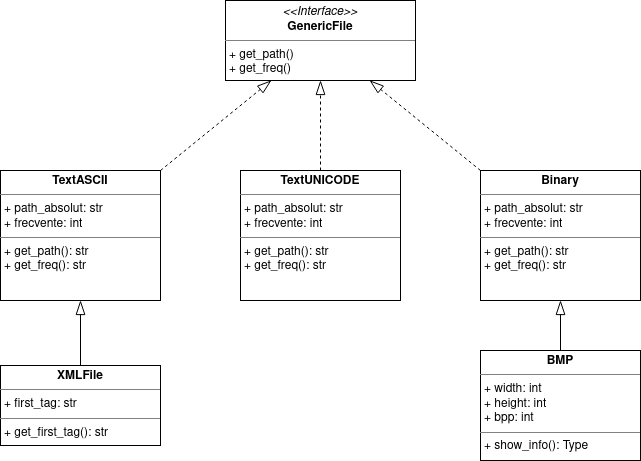

The diagram above was exported from draw.io. Its source (the exported page's mxGraphModel, read from the mxfile embedded in the PNG):
<mxGraphModel dx="1674" dy="605" grid="1" gridSize="10" guides="1" tooltips="1" connect="1" arrows="1" fold="1" page="1" pageScale="1" pageWidth="827" pageHeight="1169" math="0" shadow="0">
  <root>
    <mxCell id="WIyWlLk6GJQsqaUBKTNV-0" />
    <mxCell id="WIyWlLk6GJQsqaUBKTNV-1" parent="WIyWlLk6GJQsqaUBKTNV-0" />
    <mxCell id="CmUMEsW9IT0d3rTWSdrH-0" value="&lt;p style=&quot;margin:0px;margin-top:4px;text-align:center;&quot;&gt;&lt;i&gt;&amp;lt;&amp;lt;Interface&amp;gt;&amp;gt;&lt;/i&gt;&lt;br&gt;&lt;b&gt;GenericFile&lt;/b&gt;&lt;/p&gt;&lt;hr size=&quot;1&quot;&gt;&lt;p style=&quot;margin:0px;margin-left:4px;&quot;&gt;+ get_path()&lt;/p&gt;&lt;p style=&quot;margin:0px;margin-left:4px;&quot;&gt;+ get_freq()&lt;/p&gt;" style="verticalAlign=top;align=left;overflow=fill;fontSize=12;fontFamily=Helvetica;html=1;whiteSpace=wrap;" parent="WIyWlLk6GJQsqaUBKTNV-1" vertex="1">
      <mxGeometry x="265" y="60" width="190" height="80" as="geometry" />
    </mxCell>
    <mxCell id="CmUMEsW9IT0d3rTWSdrH-1" value="&lt;p style=&quot;margin:0px;margin-top:4px;text-align:center;&quot;&gt;&lt;b&gt;TextASCII&lt;/b&gt;&lt;/p&gt;&lt;hr size=&quot;1&quot;&gt;&lt;p style=&quot;margin:0px;margin-left:4px;&quot;&gt;+ path_absolut: str&lt;/p&gt;&lt;p style=&quot;margin:0px;margin-left:4px;&quot;&gt;+ frecvente: int&lt;/p&gt;&lt;hr size=&quot;1&quot;&gt;&lt;p style=&quot;margin:0px;margin-left:4px;&quot;&gt;+ get_path(): str&lt;/p&gt;&lt;p style=&quot;margin:0px;margin-left:4px;&quot;&gt;+ get_freq(): str&lt;/p&gt;" style="verticalAlign=top;align=left;overflow=fill;fontSize=12;fontFamily=Helvetica;html=1;whiteSpace=wrap;" parent="WIyWlLk6GJQsqaUBKTNV-1" vertex="1">
      <mxGeometry x="40" y="230" width="160" height="130" as="geometry" />
    </mxCell>
    <mxCell id="CmUMEsW9IT0d3rTWSdrH-3" value="&lt;p style=&quot;margin:0px;margin-top:4px;text-align:center;&quot;&gt;&lt;b&gt;XMLFile&lt;/b&gt;&lt;/p&gt;&lt;hr size=&quot;1&quot;&gt;&lt;p style=&quot;margin:0px;margin-left:4px;&quot;&gt;+ first_tag: str&lt;/p&gt;&lt;hr size=&quot;1&quot;&gt;&lt;p style=&quot;margin:0px;margin-left:4px;&quot;&gt;+ get_first_tag(): str&lt;/p&gt;" style="verticalAlign=top;align=left;overflow=fill;fontSize=12;fontFamily=Helvetica;html=1;whiteSpace=wrap;" parent="WIyWlLk6GJQsqaUBKTNV-1" vertex="1">
      <mxGeometry x="40" y="425" width="160" height="80" as="geometry" />
    </mxCell>
    <mxCell id="CmUMEsW9IT0d3rTWSdrH-5" value="&lt;p style=&quot;margin:0px;margin-top:4px;text-align:center;&quot;&gt;&lt;b&gt;BMP&lt;/b&gt;&lt;/p&gt;&lt;hr size=&quot;1&quot;&gt;&lt;p style=&quot;margin:0px;margin-left:4px;&quot;&gt;+ width: int&lt;/p&gt;&lt;p style=&quot;margin:0px;margin-left:4px;&quot;&gt;+ height: int&lt;br&gt;&lt;/p&gt;&lt;p style=&quot;margin:0px;margin-left:4px;&quot;&gt;+ bpp: int&lt;br&gt;&lt;/p&gt;&lt;hr size=&quot;1&quot;&gt;&lt;p style=&quot;margin:0px;margin-left:4px;&quot;&gt;+ show_info(): Type&lt;/p&gt;" style="verticalAlign=top;align=left;overflow=fill;fontSize=12;fontFamily=Helvetica;html=1;whiteSpace=wrap;" parent="WIyWlLk6GJQsqaUBKTNV-1" vertex="1">
      <mxGeometry x="520" y="410" width="160" height="110" as="geometry" />
    </mxCell>
    <mxCell id="CmUMEsW9IT0d3rTWSdrH-6" value="&lt;p style=&quot;margin:0px;margin-top:4px;text-align:center;&quot;&gt;&lt;b&gt;TextUNICODE&lt;/b&gt;&lt;/p&gt;&lt;hr size=&quot;1&quot;&gt;&lt;p style=&quot;margin:0px;margin-left:4px;&quot;&gt;+ path_absolut: str&lt;/p&gt;&lt;p style=&quot;margin:0px;margin-left:4px;&quot;&gt;+ frecvente: int&lt;/p&gt;&lt;hr size=&quot;1&quot;&gt;&lt;p style=&quot;margin:0px;margin-left:4px;&quot;&gt;+ get_path(): str&lt;/p&gt;&lt;p style=&quot;margin:0px;margin-left:4px;&quot;&gt;+ get_freq(): str&lt;/p&gt;" style="verticalAlign=top;align=left;overflow=fill;fontSize=12;fontFamily=Helvetica;html=1;whiteSpace=wrap;" parent="WIyWlLk6GJQsqaUBKTNV-1" vertex="1">
      <mxGeometry x="280" y="230" width="160" height="130" as="geometry" />
    </mxCell>
    <mxCell id="CmUMEsW9IT0d3rTWSdrH-7" value="&lt;p style=&quot;margin:0px;margin-top:4px;text-align:center;&quot;&gt;&lt;b&gt;Binary&lt;/b&gt;&lt;/p&gt;&lt;hr size=&quot;1&quot;&gt;&lt;p style=&quot;margin:0px;margin-left:4px;&quot;&gt;+ path_absolut: str&lt;/p&gt;&lt;p style=&quot;margin:0px;margin-left:4px;&quot;&gt;+ frecvente: int&lt;/p&gt;&lt;hr size=&quot;1&quot;&gt;&lt;p style=&quot;margin:0px;margin-left:4px;&quot;&gt;+ get_path(): str&lt;/p&gt;&lt;p style=&quot;margin:0px;margin-left:4px;&quot;&gt;+ get_freq(): str&lt;/p&gt;" style="verticalAlign=top;align=left;overflow=fill;fontSize=12;fontFamily=Helvetica;html=1;whiteSpace=wrap;" parent="WIyWlLk6GJQsqaUBKTNV-1" vertex="1">
      <mxGeometry x="520" y="230" width="160" height="130" as="geometry" />
    </mxCell>
    <mxCell id="CmUMEsW9IT0d3rTWSdrH-8" value="" style="endArrow=blockThin;html=1;rounded=0;endSize=12;endFill=0;" parent="WIyWlLk6GJQsqaUBKTNV-1" source="CmUMEsW9IT0d3rTWSdrH-3" target="CmUMEsW9IT0d3rTWSdrH-1" edge="1">
      <mxGeometry width="50" height="50" relative="1" as="geometry">
        <mxPoint x="320" y="380" as="sourcePoint" />
        <mxPoint x="370" y="330" as="targetPoint" />
      </mxGeometry>
    </mxCell>
    <mxCell id="CmUMEsW9IT0d3rTWSdrH-9" value="" style="endArrow=blockThin;html=1;rounded=0;endSize=12;endFill=0;" parent="WIyWlLk6GJQsqaUBKTNV-1" source="CmUMEsW9IT0d3rTWSdrH-5" target="CmUMEsW9IT0d3rTWSdrH-7" edge="1">
      <mxGeometry width="50" height="50" relative="1" as="geometry">
        <mxPoint x="320" y="380" as="sourcePoint" />
        <mxPoint x="370" y="330" as="targetPoint" />
      </mxGeometry>
    </mxCell>
    <mxCell id="CmUMEsW9IT0d3rTWSdrH-10" value="" style="endArrow=blockThin;html=1;rounded=0;endFill=0;endSize=12;dashed=1;" parent="WIyWlLk6GJQsqaUBKTNV-1" source="CmUMEsW9IT0d3rTWSdrH-1" target="CmUMEsW9IT0d3rTWSdrH-0" edge="1">
      <mxGeometry width="50" height="50" relative="1" as="geometry">
        <mxPoint x="320" y="380" as="sourcePoint" />
        <mxPoint x="370" y="330" as="targetPoint" />
      </mxGeometry>
    </mxCell>
    <mxCell id="CmUMEsW9IT0d3rTWSdrH-11" value="" style="endArrow=blockThin;html=1;rounded=0;endFill=0;endSize=12;dashed=1;" parent="WIyWlLk6GJQsqaUBKTNV-1" source="CmUMEsW9IT0d3rTWSdrH-6" target="CmUMEsW9IT0d3rTWSdrH-0" edge="1">
      <mxGeometry width="50" height="50" relative="1" as="geometry">
        <mxPoint x="320" y="380" as="sourcePoint" />
        <mxPoint x="370" y="330" as="targetPoint" />
      </mxGeometry>
    </mxCell>
    <mxCell id="CmUMEsW9IT0d3rTWSdrH-12" value="" style="endArrow=blockThin;html=1;rounded=0;endFill=0;endSize=12;dashed=1;" parent="WIyWlLk6GJQsqaUBKTNV-1" source="CmUMEsW9IT0d3rTWSdrH-7" target="CmUMEsW9IT0d3rTWSdrH-0" edge="1">
      <mxGeometry width="50" height="50" relative="1" as="geometry">
        <mxPoint x="320" y="380" as="sourcePoint" />
        <mxPoint x="370" y="330" as="targetPoint" />
      </mxGeometry>
    </mxCell>
  </root>
</mxGraphModel>